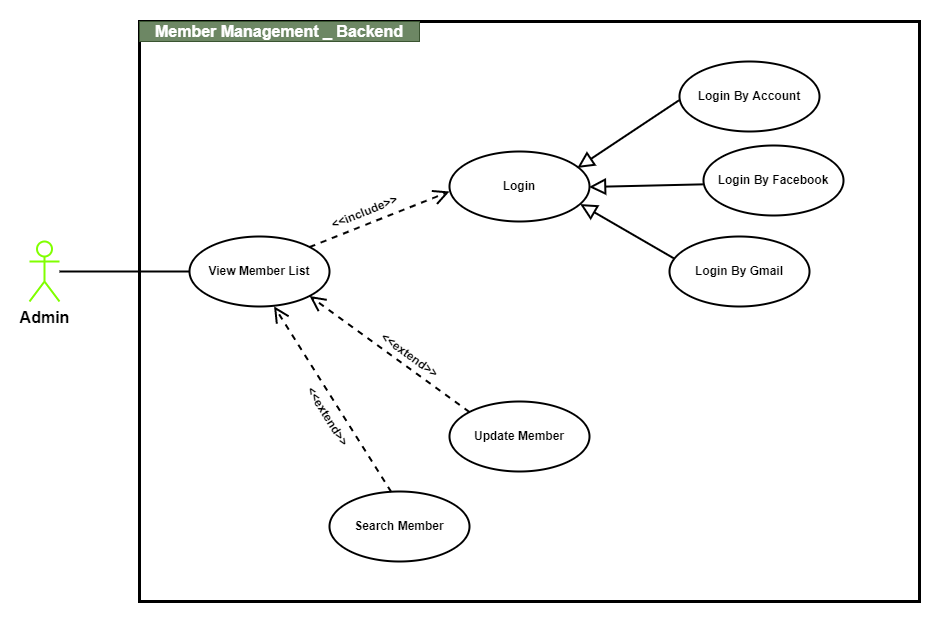

The diagram above was exported from draw.io. Its source (the exported page's mxGraphModel, read from the mxfile embedded in the PNG):
<mxGraphModel dx="1335" dy="592" grid="1" gridSize="10" guides="1" tooltips="1" connect="1" arrows="1" fold="1" page="1" pageScale="1" pageWidth="850" pageHeight="1100" math="0" shadow="0">
  <root>
    <mxCell id="0" />
    <mxCell id="1" parent="0" />
    <mxCell id="5E4w11CoWnl0UhFc0yHq-3" value="" style="whiteSpace=wrap;html=1;strokeWidth=3;" parent="1" vertex="1">
      <mxGeometry x="560" y="200" width="780" height="580" as="geometry" />
    </mxCell>
    <mxCell id="mLHjseE6QlHjcq5zer_h-18" style="rounded=0;orthogonalLoop=1;jettySize=auto;html=1;entryX=0;entryY=0.5;entryDx=0;entryDy=0;endArrow=none;endFill=0;strokeWidth=2;" parent="1" source="mLHjseE6QlHjcq5zer_h-16" target="mLHjseE6QlHjcq5zer_h-19" edge="1">
      <mxGeometry relative="1" as="geometry">
        <mxPoint x="600" y="450" as="targetPoint" />
      </mxGeometry>
    </mxCell>
    <mxCell id="mLHjseE6QlHjcq5zer_h-16" value="&lt;font style=&quot;font-size: 16px&quot;&gt;&lt;b&gt;Admin&lt;/b&gt;&lt;/font&gt;" style="shape=umlActor;verticalLabelPosition=bottom;verticalAlign=top;html=1;strokeWidth=2;strokeColor=#80FF00;" parent="1" vertex="1">
      <mxGeometry x="450" y="420" width="30" height="60" as="geometry" />
    </mxCell>
    <mxCell id="mLHjseE6QlHjcq5zer_h-19" value="&lt;b&gt;View Member List&lt;/b&gt;" style="ellipse;whiteSpace=wrap;html=1;strokeWidth=2;" parent="1" vertex="1">
      <mxGeometry x="610" y="415" width="140" height="70" as="geometry" />
    </mxCell>
    <mxCell id="mLHjseE6QlHjcq5zer_h-24" value="" style="group;strokeWidth=2;" parent="1" vertex="1" connectable="0">
      <mxGeometry x="800" y="320" width="210" height="80" as="geometry" />
    </mxCell>
    <mxCell id="mLHjseE6QlHjcq5zer_h-25" value="" style="endArrow=open;dashed=1;endFill=0;endSize=12;html=1;exitX=1;exitY=0;exitDx=0;exitDy=0;strokeWidth=2;" parent="mLHjseE6QlHjcq5zer_h-24" source="mLHjseE6QlHjcq5zer_h-19" edge="1">
      <mxGeometry width="160" relative="1" as="geometry">
        <mxPoint y="20" as="sourcePoint" />
        <mxPoint x="70" y="50" as="targetPoint" />
      </mxGeometry>
    </mxCell>
    <mxCell id="mLHjseE6QlHjcq5zer_h-27" value="&lt;b&gt;Login&lt;/b&gt;" style="ellipse;whiteSpace=wrap;html=1;strokeColor=#000000;strokeWidth=2;" parent="mLHjseE6QlHjcq5zer_h-24" vertex="1">
      <mxGeometry x="70" y="10" width="140" height="70" as="geometry" />
    </mxCell>
    <mxCell id="mLHjseE6QlHjcq5zer_h-26" value="&lt;b&gt;&amp;lt;&amp;lt;include&amp;gt;&amp;gt;&lt;/b&gt;" style="text;html=1;align=center;verticalAlign=middle;resizable=0;points=[];autosize=1;rotation=-22;strokeWidth=2;" parent="1" vertex="1">
      <mxGeometry x="740" y="381" width="90" height="20" as="geometry" />
    </mxCell>
    <mxCell id="mLHjseE6QlHjcq5zer_h-32" value="&lt;b&gt;Update Member&lt;/b&gt;" style="ellipse;whiteSpace=wrap;html=1;strokeColor=#000000;strokeWidth=2;" parent="1" vertex="1">
      <mxGeometry x="870" y="580" width="140" height="70" as="geometry" />
    </mxCell>
    <mxCell id="mLHjseE6QlHjcq5zer_h-35" value="" style="group;strokeWidth=2;rotation=36;fontStyle=1" parent="1" vertex="1" connectable="0">
      <mxGeometry x="760" y="520" width="160" height="28" as="geometry" />
    </mxCell>
    <mxCell id="mLHjseE6QlHjcq5zer_h-37" value="&lt;b&gt;&amp;lt;&amp;lt;extend&amp;gt;&amp;gt;&lt;/b&gt;" style="text;html=1;align=center;verticalAlign=middle;resizable=0;points=[];autosize=1;strokeWidth=2;rotation=36;" parent="mLHjseE6QlHjcq5zer_h-35" vertex="1">
      <mxGeometry x="30" y="4" width="80" height="20" as="geometry" />
    </mxCell>
    <mxCell id="mLHjseE6QlHjcq5zer_h-36" value="" style="endArrow=open;dashed=1;endFill=0;endSize=12;html=1;entryX=1;entryY=1;entryDx=0;entryDy=0;exitX=0;exitY=0;exitDx=0;exitDy=0;strokeWidth=2;" parent="1" source="mLHjseE6QlHjcq5zer_h-32" target="mLHjseE6QlHjcq5zer_h-19" edge="1">
      <mxGeometry width="160" relative="1" as="geometry">
        <mxPoint x="700" y="580" as="sourcePoint" />
        <mxPoint x="860" y="580" as="targetPoint" />
      </mxGeometry>
    </mxCell>
    <mxCell id="mLHjseE6QlHjcq5zer_h-38" value="&lt;b&gt;Search Member&lt;/b&gt;" style="ellipse;whiteSpace=wrap;html=1;strokeColor=#000000;strokeWidth=2;" parent="1" vertex="1">
      <mxGeometry x="750" y="670" width="140" height="70" as="geometry" />
    </mxCell>
    <mxCell id="mLHjseE6QlHjcq5zer_h-39" value="" style="endArrow=open;dashed=1;endFill=0;endSize=12;html=1;exitX=0.441;exitY=0.006;exitDx=0;exitDy=0;exitPerimeter=0;entryX=0.604;entryY=0.997;entryDx=0;entryDy=0;strokeWidth=2;entryPerimeter=0;" parent="1" source="mLHjseE6QlHjcq5zer_h-38" target="mLHjseE6QlHjcq5zer_h-19" edge="1">
      <mxGeometry width="160" relative="1" as="geometry">
        <mxPoint x="890.5025253169417" y="610.2512626584709" as="sourcePoint" />
        <mxPoint x="680" y="480" as="targetPoint" />
      </mxGeometry>
    </mxCell>
    <mxCell id="mLHjseE6QlHjcq5zer_h-40" value="" style="group;strokeWidth=2;rotation=55;" parent="1" vertex="1" connectable="0">
      <mxGeometry x="660" y="576" width="160" height="31" as="geometry" />
    </mxCell>
    <mxCell id="mLHjseE6QlHjcq5zer_h-41" value="&lt;b&gt;&amp;lt;&amp;lt;extend&amp;gt;&amp;gt;&lt;/b&gt;" style="text;html=1;align=center;verticalAlign=middle;resizable=0;points=[];autosize=1;strokeWidth=2;rotation=58;" parent="mLHjseE6QlHjcq5zer_h-40" vertex="1">
      <mxGeometry x="48" y="9" width="80" height="20" as="geometry" />
    </mxCell>
    <mxCell id="mLHjseE6QlHjcq5zer_h-42" value="" style="endArrow=block;endFill=0;endSize=12;html=1;entryX=0.968;entryY=0.321;entryDx=0;entryDy=0;entryPerimeter=0;exitX=-0.004;exitY=0.555;exitDx=0;exitDy=0;exitPerimeter=0;strokeWidth=2;" parent="1" source="mLHjseE6QlHjcq5zer_h-45" edge="1">
      <mxGeometry width="160" relative="1" as="geometry">
        <mxPoint x="1074" y="293" as="sourcePoint" />
        <mxPoint x="1009.52" y="365.47" as="targetPoint" />
      </mxGeometry>
    </mxCell>
    <mxCell id="mLHjseE6QlHjcq5zer_h-43" value="" style="group;strokeWidth=2;" parent="1" vertex="1" connectable="0">
      <mxGeometry x="1044" y="314" width="210" height="80" as="geometry" />
    </mxCell>
    <mxCell id="mLHjseE6QlHjcq5zer_h-45" value="&lt;b&gt;Login By Facebook&lt;/b&gt;" style="ellipse;whiteSpace=wrap;html=1;strokeColor=#000000;strokeWidth=2;" parent="mLHjseE6QlHjcq5zer_h-43" vertex="1">
      <mxGeometry x="80" y="10" width="140" height="70" as="geometry" />
    </mxCell>
    <mxCell id="mLHjseE6QlHjcq5zer_h-46" value="&lt;b&gt;Login By Gmail&lt;/b&gt;" style="ellipse;whiteSpace=wrap;html=1;strokeColor=#000000;strokeWidth=2;" parent="1" vertex="1">
      <mxGeometry x="1090" y="415" width="140" height="70" as="geometry" />
    </mxCell>
    <mxCell id="mLHjseE6QlHjcq5zer_h-47" value="" style="endArrow=block;endFill=0;endSize=12;html=1;entryX=0.933;entryY=0.751;entryDx=0;entryDy=0;entryPerimeter=0;exitX=0.032;exitY=0.313;exitDx=0;exitDy=0;exitPerimeter=0;strokeWidth=2;" parent="1" source="mLHjseE6QlHjcq5zer_h-46" target="mLHjseE6QlHjcq5zer_h-27" edge="1">
      <mxGeometry width="160" relative="1" as="geometry">
        <mxPoint x="1149.826107058406" y="273.66207566593243" as="sourcePoint" />
        <mxPoint x="1018.04" y="367.02" as="targetPoint" />
      </mxGeometry>
    </mxCell>
    <mxCell id="5E4w11CoWnl0UhFc0yHq-4" value="&lt;font style=&quot;font-size: 16px&quot;&gt;Member Management _ Backend&lt;/font&gt;" style="text;html=1;strokeColor=#3A5431;fillColor=#6d8764;align=center;verticalAlign=middle;whiteSpace=wrap;rounded=0;fontStyle=1;fontColor=#ffffff;" parent="1" vertex="1">
      <mxGeometry x="560" y="200" width="280" height="20" as="geometry" />
    </mxCell>
    <mxCell id="8vwSFUJgv-GsnJum4i0U-1" value="" style="endArrow=block;endFill=0;endSize=12;html=1;entryX=0.913;entryY=0.235;entryDx=0;entryDy=0;entryPerimeter=0;exitX=-0.004;exitY=0.555;exitDx=0;exitDy=0;exitPerimeter=0;strokeWidth=2;" parent="1" source="8vwSFUJgv-GsnJum4i0U-3" target="mLHjseE6QlHjcq5zer_h-27" edge="1">
      <mxGeometry width="160" relative="1" as="geometry">
        <mxPoint x="1050" y="199" as="sourcePoint" />
        <mxPoint x="985.52" y="271.47" as="targetPoint" />
      </mxGeometry>
    </mxCell>
    <mxCell id="8vwSFUJgv-GsnJum4i0U-2" value="" style="group;strokeWidth=2;" parent="1" vertex="1" connectable="0">
      <mxGeometry x="1020" y="230" width="210" height="80" as="geometry" />
    </mxCell>
    <mxCell id="8vwSFUJgv-GsnJum4i0U-3" value="&lt;b&gt;Login By Account&lt;/b&gt;" style="ellipse;whiteSpace=wrap;html=1;strokeColor=#000000;strokeWidth=2;" parent="8vwSFUJgv-GsnJum4i0U-2" vertex="1">
      <mxGeometry x="80" y="10" width="140" height="70" as="geometry" />
    </mxCell>
  </root>
</mxGraphModel>